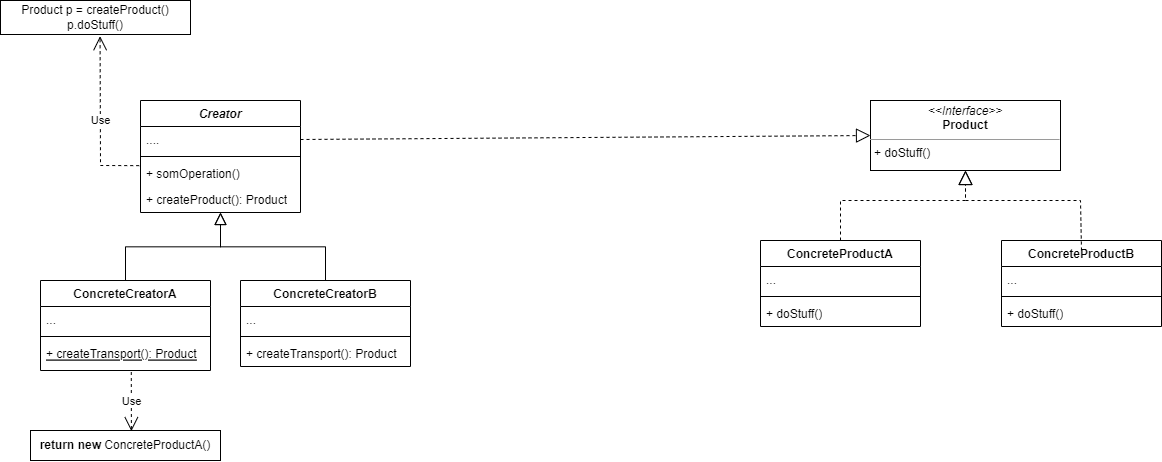

The diagram above was exported from draw.io. Its source (the exported page's mxGraphModel, read from the mxfile embedded in the PNG):
<mxGraphModel dx="733" dy="437" grid="1" gridSize="10" guides="1" tooltips="1" connect="1" arrows="1" fold="1" page="1" pageScale="1" pageWidth="827" pageHeight="1169" math="0" shadow="0">
  <root>
    <mxCell id="WIyWlLk6GJQsqaUBKTNV-0" />
    <mxCell id="WIyWlLk6GJQsqaUBKTNV-1" parent="WIyWlLk6GJQsqaUBKTNV-0" />
    <mxCell id="zkfFHV4jXpPFQw0GAbJ--0" value="Creator" style="swimlane;fontStyle=3;align=center;verticalAlign=top;childLayout=stackLayout;horizontal=1;startSize=26;horizontalStack=0;resizeParent=1;resizeLast=0;collapsible=1;marginBottom=0;rounded=0;shadow=0;strokeWidth=1;" parent="WIyWlLk6GJQsqaUBKTNV-1" vertex="1">
      <mxGeometry x="220" y="180" width="160" height="112" as="geometry">
        <mxRectangle x="230" y="140" width="160" height="26" as="alternateBounds" />
      </mxGeometry>
    </mxCell>
    <mxCell id="dtHgYUm9cw9Q_wPQa4Xl-2" value="...." style="text;strokeColor=none;fillColor=none;align=left;verticalAlign=top;spacingLeft=4;spacingRight=4;overflow=hidden;rotatable=0;points=[[0,0.5],[1,0.5]];portConstraint=eastwest;whiteSpace=wrap;html=1;" vertex="1" parent="zkfFHV4jXpPFQw0GAbJ--0">
      <mxGeometry y="26" width="160" height="26" as="geometry" />
    </mxCell>
    <mxCell id="dtHgYUm9cw9Q_wPQa4Xl-1" value="" style="line;strokeWidth=1;fillColor=none;align=left;verticalAlign=middle;spacingTop=-1;spacingLeft=3;spacingRight=3;rotatable=0;labelPosition=right;points=[];portConstraint=eastwest;strokeColor=inherit;" vertex="1" parent="zkfFHV4jXpPFQw0GAbJ--0">
      <mxGeometry y="52" width="160" height="8" as="geometry" />
    </mxCell>
    <mxCell id="zkfFHV4jXpPFQw0GAbJ--5" value="+ somOperation()" style="text;align=left;verticalAlign=top;spacingLeft=4;spacingRight=4;overflow=hidden;rotatable=0;points=[[0,0.5],[1,0.5]];portConstraint=eastwest;" parent="zkfFHV4jXpPFQw0GAbJ--0" vertex="1">
      <mxGeometry y="60" width="160" height="26" as="geometry" />
    </mxCell>
    <mxCell id="sq0oAG1mG2oX05w1iAG2-0" value="+ createProduct(): Product" style="text;strokeColor=none;fillColor=none;align=left;verticalAlign=top;spacingLeft=4;spacingRight=4;overflow=hidden;rotatable=0;points=[[0,0.5],[1,0.5]];portConstraint=eastwest;whiteSpace=wrap;html=1;" parent="zkfFHV4jXpPFQw0GAbJ--0" vertex="1">
      <mxGeometry y="86" width="160" height="26" as="geometry" />
    </mxCell>
    <mxCell id="zkfFHV4jXpPFQw0GAbJ--6" value="ConcreteCreatorA" style="swimlane;fontStyle=1;align=center;verticalAlign=top;childLayout=stackLayout;horizontal=1;startSize=26;horizontalStack=0;resizeParent=1;resizeLast=0;collapsible=1;marginBottom=0;rounded=0;shadow=0;strokeWidth=1;" parent="WIyWlLk6GJQsqaUBKTNV-1" vertex="1">
      <mxGeometry x="120" y="360" width="170" height="90" as="geometry">
        <mxRectangle x="130" y="380" width="160" height="26" as="alternateBounds" />
      </mxGeometry>
    </mxCell>
    <mxCell id="zkfFHV4jXpPFQw0GAbJ--8" value="..." style="text;align=left;verticalAlign=top;spacingLeft=4;spacingRight=4;overflow=hidden;rotatable=0;points=[[0,0.5],[1,0.5]];portConstraint=eastwest;rounded=0;shadow=0;html=0;" parent="zkfFHV4jXpPFQw0GAbJ--6" vertex="1">
      <mxGeometry y="26" width="170" height="26" as="geometry" />
    </mxCell>
    <mxCell id="zkfFHV4jXpPFQw0GAbJ--9" value="" style="line;html=1;strokeWidth=1;align=left;verticalAlign=middle;spacingTop=-1;spacingLeft=3;spacingRight=3;rotatable=0;labelPosition=right;points=[];portConstraint=eastwest;" parent="zkfFHV4jXpPFQw0GAbJ--6" vertex="1">
      <mxGeometry y="52" width="170" height="8" as="geometry" />
    </mxCell>
    <mxCell id="zkfFHV4jXpPFQw0GAbJ--10" value="+ createTransport(): Product" style="text;align=left;verticalAlign=top;spacingLeft=4;spacingRight=4;overflow=hidden;rotatable=0;points=[[0,0.5],[1,0.5]];portConstraint=eastwest;fontStyle=4" parent="zkfFHV4jXpPFQw0GAbJ--6" vertex="1">
      <mxGeometry y="60" width="170" height="26" as="geometry" />
    </mxCell>
    <mxCell id="zkfFHV4jXpPFQw0GAbJ--12" value="" style="endArrow=block;endSize=10;endFill=0;shadow=0;strokeWidth=1;rounded=0;edgeStyle=elbowEdgeStyle;elbow=vertical;" parent="WIyWlLk6GJQsqaUBKTNV-1" source="zkfFHV4jXpPFQw0GAbJ--6" target="zkfFHV4jXpPFQw0GAbJ--0" edge="1">
      <mxGeometry width="160" relative="1" as="geometry">
        <mxPoint x="200" y="203" as="sourcePoint" />
        <mxPoint x="200" y="203" as="targetPoint" />
      </mxGeometry>
    </mxCell>
    <mxCell id="zkfFHV4jXpPFQw0GAbJ--13" value="ConcreteCreatorB" style="swimlane;fontStyle=1;align=center;verticalAlign=top;childLayout=stackLayout;horizontal=1;startSize=26;horizontalStack=0;resizeParent=1;resizeLast=0;collapsible=1;marginBottom=0;rounded=0;shadow=0;strokeWidth=1;" parent="WIyWlLk6GJQsqaUBKTNV-1" vertex="1">
      <mxGeometry x="320" y="360" width="170" height="86" as="geometry">
        <mxRectangle x="340" y="380" width="170" height="26" as="alternateBounds" />
      </mxGeometry>
    </mxCell>
    <mxCell id="zkfFHV4jXpPFQw0GAbJ--14" value="..." style="text;align=left;verticalAlign=top;spacingLeft=4;spacingRight=4;overflow=hidden;rotatable=0;points=[[0,0.5],[1,0.5]];portConstraint=eastwest;" parent="zkfFHV4jXpPFQw0GAbJ--13" vertex="1">
      <mxGeometry y="26" width="170" height="26" as="geometry" />
    </mxCell>
    <mxCell id="zkfFHV4jXpPFQw0GAbJ--15" value="" style="line;html=1;strokeWidth=1;align=left;verticalAlign=middle;spacingTop=-1;spacingLeft=3;spacingRight=3;rotatable=0;labelPosition=right;points=[];portConstraint=eastwest;" parent="zkfFHV4jXpPFQw0GAbJ--13" vertex="1">
      <mxGeometry y="52" width="170" height="8" as="geometry" />
    </mxCell>
    <mxCell id="sq0oAG1mG2oX05w1iAG2-3" value="+ createTransport(): Product" style="text;strokeColor=none;fillColor=none;align=left;verticalAlign=top;spacingLeft=4;spacingRight=4;overflow=hidden;rotatable=0;points=[[0,0.5],[1,0.5]];portConstraint=eastwest;whiteSpace=wrap;html=1;" parent="zkfFHV4jXpPFQw0GAbJ--13" vertex="1">
      <mxGeometry y="60" width="170" height="26" as="geometry" />
    </mxCell>
    <mxCell id="zkfFHV4jXpPFQw0GAbJ--16" value="" style="endArrow=block;endSize=10;endFill=0;shadow=0;strokeWidth=1;rounded=0;edgeStyle=elbowEdgeStyle;elbow=vertical;" parent="WIyWlLk6GJQsqaUBKTNV-1" source="zkfFHV4jXpPFQw0GAbJ--13" target="zkfFHV4jXpPFQw0GAbJ--0" edge="1">
      <mxGeometry width="160" relative="1" as="geometry">
        <mxPoint x="210" y="373" as="sourcePoint" />
        <mxPoint x="310" y="271" as="targetPoint" />
      </mxGeometry>
    </mxCell>
    <mxCell id="sq0oAG1mG2oX05w1iAG2-1" value="Product p = createProduct()&lt;br&gt;p.doStuff()" style="html=1;whiteSpace=wrap;" parent="WIyWlLk6GJQsqaUBKTNV-1" vertex="1">
      <mxGeometry x="80" y="80" width="190" height="34" as="geometry" />
    </mxCell>
    <mxCell id="sq0oAG1mG2oX05w1iAG2-2" value="Use" style="endArrow=open;endSize=12;dashed=1;html=1;rounded=0;exitX=-0.008;exitY=0.198;exitDx=0;exitDy=0;entryX=0.524;entryY=1.05;entryDx=0;entryDy=0;entryPerimeter=0;exitPerimeter=0;" parent="WIyWlLk6GJQsqaUBKTNV-1" source="zkfFHV4jXpPFQw0GAbJ--5" target="sq0oAG1mG2oX05w1iAG2-1" edge="1">
      <mxGeometry width="160" relative="1" as="geometry">
        <mxPoint x="330" y="210" as="sourcePoint" />
        <mxPoint x="490" y="210" as="targetPoint" />
        <Array as="points">
          <mxPoint x="180" y="245" />
        </Array>
      </mxGeometry>
    </mxCell>
    <mxCell id="sq0oAG1mG2oX05w1iAG2-6" value="&lt;b&gt;return new &lt;/b&gt;ConcreteProductA()" style="html=1;whiteSpace=wrap;" parent="WIyWlLk6GJQsqaUBKTNV-1" vertex="1">
      <mxGeometry x="110" y="510" width="190" height="30" as="geometry" />
    </mxCell>
    <mxCell id="sq0oAG1mG2oX05w1iAG2-7" value="Use" style="endArrow=open;endSize=12;dashed=1;html=1;rounded=0;exitX=0.534;exitY=1.212;exitDx=0;exitDy=0;exitPerimeter=0;entryX=0.531;entryY=0.022;entryDx=0;entryDy=0;entryPerimeter=0;" parent="WIyWlLk6GJQsqaUBKTNV-1" source="zkfFHV4jXpPFQw0GAbJ--10" target="sq0oAG1mG2oX05w1iAG2-6" edge="1">
      <mxGeometry width="160" relative="1" as="geometry">
        <mxPoint x="240" y="460" as="sourcePoint" />
        <mxPoint x="210" y="500" as="targetPoint" />
      </mxGeometry>
    </mxCell>
    <mxCell id="sq0oAG1mG2oX05w1iAG2-8" value="&lt;p style=&quot;margin:0px;margin-top:4px;text-align:center;&quot;&gt;&lt;i&gt;&amp;lt;&amp;lt;Interface&amp;gt;&amp;gt;&lt;/i&gt;&lt;br&gt;&lt;b&gt;Product&lt;/b&gt;&lt;/p&gt;&lt;hr size=&quot;1&quot;&gt;&lt;p style=&quot;margin:0px;margin-left:4px;&quot;&gt;&lt;/p&gt;&lt;p style=&quot;margin:0px;margin-left:4px;&quot;&gt;+ doStuff()&lt;br&gt;&lt;/p&gt;" style="verticalAlign=top;align=left;overflow=fill;fontSize=12;fontFamily=Helvetica;html=1;whiteSpace=wrap;" parent="WIyWlLk6GJQsqaUBKTNV-1" vertex="1">
      <mxGeometry x="950" y="180" width="190" height="70" as="geometry" />
    </mxCell>
    <mxCell id="sq0oAG1mG2oX05w1iAG2-9" value="ConcreteProductA" style="swimlane;fontStyle=1;align=center;verticalAlign=top;childLayout=stackLayout;horizontal=1;startSize=26;horizontalStack=0;resizeParent=1;resizeParentMax=0;resizeLast=0;collapsible=1;marginBottom=0;whiteSpace=wrap;html=1;" parent="WIyWlLk6GJQsqaUBKTNV-1" vertex="1">
      <mxGeometry x="840" y="320" width="160" height="86" as="geometry" />
    </mxCell>
    <mxCell id="sq0oAG1mG2oX05w1iAG2-10" value="..." style="text;strokeColor=none;fillColor=none;align=left;verticalAlign=top;spacingLeft=4;spacingRight=4;overflow=hidden;rotatable=0;points=[[0,0.5],[1,0.5]];portConstraint=eastwest;whiteSpace=wrap;html=1;" parent="sq0oAG1mG2oX05w1iAG2-9" vertex="1">
      <mxGeometry y="26" width="160" height="26" as="geometry" />
    </mxCell>
    <mxCell id="sq0oAG1mG2oX05w1iAG2-11" value="" style="line;strokeWidth=1;fillColor=none;align=left;verticalAlign=middle;spacingTop=-1;spacingLeft=3;spacingRight=3;rotatable=0;labelPosition=right;points=[];portConstraint=eastwest;strokeColor=inherit;" parent="sq0oAG1mG2oX05w1iAG2-9" vertex="1">
      <mxGeometry y="52" width="160" height="8" as="geometry" />
    </mxCell>
    <mxCell id="sq0oAG1mG2oX05w1iAG2-12" value="+ doStuff()" style="text;strokeColor=none;fillColor=none;align=left;verticalAlign=top;spacingLeft=4;spacingRight=4;overflow=hidden;rotatable=0;points=[[0,0.5],[1,0.5]];portConstraint=eastwest;whiteSpace=wrap;html=1;" parent="sq0oAG1mG2oX05w1iAG2-9" vertex="1">
      <mxGeometry y="60" width="160" height="26" as="geometry" />
    </mxCell>
    <mxCell id="sq0oAG1mG2oX05w1iAG2-13" value="" style="endArrow=block;dashed=1;endFill=0;endSize=12;html=1;rounded=0;entryX=0.5;entryY=1;entryDx=0;entryDy=0;exitX=0.5;exitY=0;exitDx=0;exitDy=0;" parent="WIyWlLk6GJQsqaUBKTNV-1" source="sq0oAG1mG2oX05w1iAG2-9" target="sq0oAG1mG2oX05w1iAG2-8" edge="1">
      <mxGeometry width="160" relative="1" as="geometry">
        <mxPoint x="850" y="310" as="sourcePoint" />
        <mxPoint x="1010" y="310" as="targetPoint" />
        <Array as="points">
          <mxPoint x="920" y="280" />
          <mxPoint x="1045" y="280" />
        </Array>
      </mxGeometry>
    </mxCell>
    <mxCell id="sq0oAG1mG2oX05w1iAG2-14" value="ConcreteProductB" style="swimlane;fontStyle=1;align=center;verticalAlign=top;childLayout=stackLayout;horizontal=1;startSize=26;horizontalStack=0;resizeParent=1;resizeParentMax=0;resizeLast=0;collapsible=1;marginBottom=0;whiteSpace=wrap;html=1;" parent="WIyWlLk6GJQsqaUBKTNV-1" vertex="1">
      <mxGeometry x="1081" y="320" width="160" height="86" as="geometry" />
    </mxCell>
    <mxCell id="sq0oAG1mG2oX05w1iAG2-15" value="..." style="text;strokeColor=none;fillColor=none;align=left;verticalAlign=top;spacingLeft=4;spacingRight=4;overflow=hidden;rotatable=0;points=[[0,0.5],[1,0.5]];portConstraint=eastwest;whiteSpace=wrap;html=1;" parent="sq0oAG1mG2oX05w1iAG2-14" vertex="1">
      <mxGeometry y="26" width="160" height="26" as="geometry" />
    </mxCell>
    <mxCell id="sq0oAG1mG2oX05w1iAG2-16" value="" style="line;strokeWidth=1;fillColor=none;align=left;verticalAlign=middle;spacingTop=-1;spacingLeft=3;spacingRight=3;rotatable=0;labelPosition=right;points=[];portConstraint=eastwest;strokeColor=inherit;" parent="sq0oAG1mG2oX05w1iAG2-14" vertex="1">
      <mxGeometry y="52" width="160" height="8" as="geometry" />
    </mxCell>
    <mxCell id="sq0oAG1mG2oX05w1iAG2-17" value="+ doStuff()" style="text;strokeColor=none;fillColor=none;align=left;verticalAlign=top;spacingLeft=4;spacingRight=4;overflow=hidden;rotatable=0;points=[[0,0.5],[1,0.5]];portConstraint=eastwest;whiteSpace=wrap;html=1;" parent="sq0oAG1mG2oX05w1iAG2-14" vertex="1">
      <mxGeometry y="60" width="160" height="26" as="geometry" />
    </mxCell>
    <mxCell id="sq0oAG1mG2oX05w1iAG2-18" value="" style="endArrow=block;dashed=1;endFill=0;endSize=12;html=1;rounded=0;exitX=0.5;exitY=0;exitDx=0;exitDy=0;entryX=0.5;entryY=1;entryDx=0;entryDy=0;" parent="WIyWlLk6GJQsqaUBKTNV-1" target="sq0oAG1mG2oX05w1iAG2-8" edge="1">
      <mxGeometry width="160" relative="1" as="geometry">
        <mxPoint x="1161" y="330" as="sourcePoint" />
        <mxPoint x="1050" y="250" as="targetPoint" />
        <Array as="points">
          <mxPoint x="1160" y="280" />
          <mxPoint x="1045" y="280" />
        </Array>
      </mxGeometry>
    </mxCell>
    <mxCell id="sq0oAG1mG2oX05w1iAG2-19" value="" style="endArrow=block;dashed=1;endFill=0;endSize=12;html=1;rounded=0;exitX=1;exitY=0.5;exitDx=0;exitDy=0;entryX=0;entryY=0.5;entryDx=0;entryDy=0;" parent="WIyWlLk6GJQsqaUBKTNV-1" source="dtHgYUm9cw9Q_wPQa4Xl-2" target="sq0oAG1mG2oX05w1iAG2-8" edge="1">
      <mxGeometry width="160" relative="1" as="geometry">
        <mxPoint x="700" y="220" as="sourcePoint" />
        <mxPoint x="860" y="220" as="targetPoint" />
      </mxGeometry>
    </mxCell>
  </root>
</mxGraphModel>